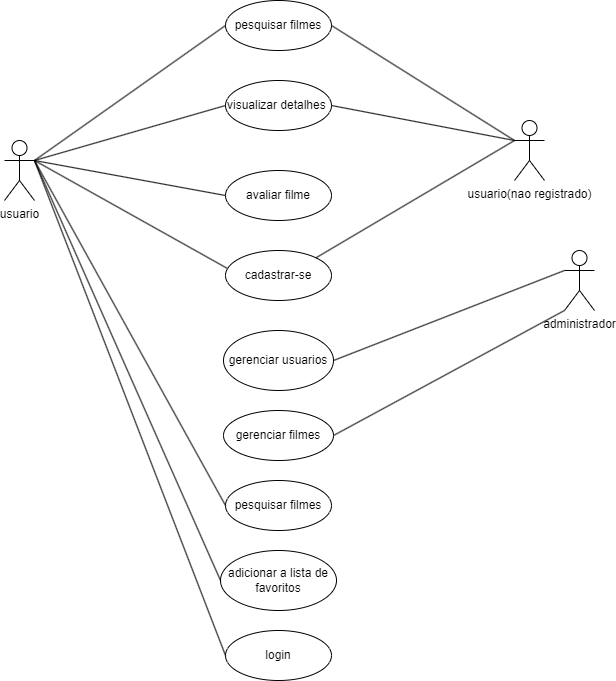

The diagram above was exported from draw.io. Its source (the exported page's mxGraphModel, read from the mxfile embedded in the PNG):
<mxGraphModel dx="1434" dy="790" grid="1" gridSize="10" guides="1" tooltips="1" connect="1" arrows="1" fold="1" page="1" pageScale="1" pageWidth="827" pageHeight="1169" math="0" shadow="0">
  <root>
    <mxCell id="0" />
    <mxCell id="1" parent="0" />
    <object label="usuario" usuario="" id="hlPHBNVFa9v-SzUzzSnK-1">
      <mxCell style="shape=umlActor;verticalLabelPosition=bottom;verticalAlign=top;html=1;outlineConnect=0;" vertex="1" parent="1">
        <mxGeometry x="90" y="210" width="30" height="60" as="geometry" />
      </mxCell>
    </object>
    <mxCell id="hlPHBNVFa9v-SzUzzSnK-2" value="usuario(nao registrado)&lt;br&gt;" style="shape=umlActor;verticalLabelPosition=bottom;verticalAlign=top;html=1;outlineConnect=0;" vertex="1" parent="1">
      <mxGeometry x="600" y="190" width="30" height="60" as="geometry" />
    </mxCell>
    <mxCell id="hlPHBNVFa9v-SzUzzSnK-3" value="administrador" style="shape=umlActor;verticalLabelPosition=bottom;verticalAlign=top;html=1;outlineConnect=0;" vertex="1" parent="1">
      <mxGeometry x="650" y="320" width="30" height="60" as="geometry" />
    </mxCell>
    <mxCell id="hlPHBNVFa9v-SzUzzSnK-8" value="pesquisar filmes" style="ellipse;whiteSpace=wrap;html=1;" vertex="1" parent="1">
      <mxGeometry x="311" y="70" width="106" height="50" as="geometry" />
    </mxCell>
    <mxCell id="hlPHBNVFa9v-SzUzzSnK-9" value="visualizar detalhes&amp;nbsp;" style="ellipse;whiteSpace=wrap;html=1;" vertex="1" parent="1">
      <mxGeometry x="311" y="150" width="106" height="50" as="geometry" />
    </mxCell>
    <mxCell id="hlPHBNVFa9v-SzUzzSnK-10" value="avaliar filme" style="ellipse;whiteSpace=wrap;html=1;" vertex="1" parent="1">
      <mxGeometry x="311" y="240" width="106" height="50" as="geometry" />
    </mxCell>
    <mxCell id="hlPHBNVFa9v-SzUzzSnK-11" value="adicionar a lista de favoritos" style="ellipse;whiteSpace=wrap;html=1;" vertex="1" parent="1">
      <mxGeometry x="306" y="620" width="116" height="60" as="geometry" />
    </mxCell>
    <mxCell id="hlPHBNVFa9v-SzUzzSnK-12" value="pesquisar filmes" style="ellipse;whiteSpace=wrap;html=1;" vertex="1" parent="1">
      <mxGeometry x="311" y="550" width="106" height="50" as="geometry" />
    </mxCell>
    <mxCell id="hlPHBNVFa9v-SzUzzSnK-13" value="gerenciar usuarios" style="ellipse;whiteSpace=wrap;html=1;" vertex="1" parent="1">
      <mxGeometry x="309" y="400" width="110" height="60" as="geometry" />
    </mxCell>
    <mxCell id="hlPHBNVFa9v-SzUzzSnK-14" value="gerenciar filmes" style="ellipse;whiteSpace=wrap;html=1;" vertex="1" parent="1">
      <mxGeometry x="309" y="480" width="110" height="50" as="geometry" />
    </mxCell>
    <mxCell id="hlPHBNVFa9v-SzUzzSnK-18" value="" style="endArrow=none;html=1;rounded=0;entryX=0;entryY=0.3333333333333333;entryDx=0;entryDy=0;entryPerimeter=0;exitX=1;exitY=0.5;exitDx=0;exitDy=0;" edge="1" parent="1" source="hlPHBNVFa9v-SzUzzSnK-13" target="hlPHBNVFa9v-SzUzzSnK-3">
      <mxGeometry width="50" height="50" relative="1" as="geometry">
        <mxPoint x="390" y="430" as="sourcePoint" />
        <mxPoint x="440" y="380" as="targetPoint" />
      </mxGeometry>
    </mxCell>
    <mxCell id="hlPHBNVFa9v-SzUzzSnK-21" value="" style="endArrow=none;html=1;rounded=0;entryX=1;entryY=0.5;entryDx=0;entryDy=0;exitX=0;exitY=1;exitDx=0;exitDy=0;exitPerimeter=0;" edge="1" parent="1" source="hlPHBNVFa9v-SzUzzSnK-3" target="hlPHBNVFa9v-SzUzzSnK-14">
      <mxGeometry width="50" height="50" relative="1" as="geometry">
        <mxPoint x="390" y="430" as="sourcePoint" />
        <mxPoint x="440" y="380" as="targetPoint" />
      </mxGeometry>
    </mxCell>
    <mxCell id="hlPHBNVFa9v-SzUzzSnK-23" value="login" style="ellipse;whiteSpace=wrap;html=1;" vertex="1" parent="1">
      <mxGeometry x="311" y="700" width="106" height="50" as="geometry" />
    </mxCell>
    <mxCell id="hlPHBNVFa9v-SzUzzSnK-24" value="cadastrar-se" style="ellipse;whiteSpace=wrap;html=1;" vertex="1" parent="1">
      <mxGeometry x="311" y="320" width="106" height="50" as="geometry" />
    </mxCell>
    <mxCell id="hlPHBNVFa9v-SzUzzSnK-25" value="" style="endArrow=none;html=1;rounded=0;entryX=0;entryY=0.5;entryDx=0;entryDy=0;" edge="1" parent="1" target="hlPHBNVFa9v-SzUzzSnK-8">
      <mxGeometry width="50" height="50" relative="1" as="geometry">
        <mxPoint x="120" y="230" as="sourcePoint" />
        <mxPoint x="170" y="180" as="targetPoint" />
      </mxGeometry>
    </mxCell>
    <mxCell id="hlPHBNVFa9v-SzUzzSnK-26" value="" style="endArrow=none;html=1;rounded=0;entryX=0;entryY=0.5;entryDx=0;entryDy=0;exitX=1;exitY=0.3333333333333333;exitDx=0;exitDy=0;exitPerimeter=0;" edge="1" parent="1" source="hlPHBNVFa9v-SzUzzSnK-1" target="hlPHBNVFa9v-SzUzzSnK-9">
      <mxGeometry width="50" height="50" relative="1" as="geometry">
        <mxPoint x="170" y="270" as="sourcePoint" />
        <mxPoint x="220" y="220" as="targetPoint" />
      </mxGeometry>
    </mxCell>
    <mxCell id="hlPHBNVFa9v-SzUzzSnK-27" value="" style="endArrow=none;html=1;rounded=0;exitX=1;exitY=0.3333333333333333;exitDx=0;exitDy=0;exitPerimeter=0;entryX=0;entryY=0.5;entryDx=0;entryDy=0;" edge="1" parent="1" source="hlPHBNVFa9v-SzUzzSnK-1" target="hlPHBNVFa9v-SzUzzSnK-10">
      <mxGeometry width="50" height="50" relative="1" as="geometry">
        <mxPoint x="170" y="270" as="sourcePoint" />
        <mxPoint x="220" y="220" as="targetPoint" />
      </mxGeometry>
    </mxCell>
    <mxCell id="hlPHBNVFa9v-SzUzzSnK-28" value="" style="endArrow=none;html=1;rounded=0;entryX=0;entryY=0.5;entryDx=0;entryDy=0;exitX=1;exitY=0.3333333333333333;exitDx=0;exitDy=0;exitPerimeter=0;" edge="1" parent="1" source="hlPHBNVFa9v-SzUzzSnK-1" target="hlPHBNVFa9v-SzUzzSnK-23">
      <mxGeometry width="50" height="50" relative="1" as="geometry">
        <mxPoint x="120" y="420" as="sourcePoint" />
        <mxPoint x="460" y="410" as="targetPoint" />
      </mxGeometry>
    </mxCell>
    <mxCell id="hlPHBNVFa9v-SzUzzSnK-29" value="" style="endArrow=none;html=1;rounded=0;exitX=1;exitY=0.3333333333333333;exitDx=0;exitDy=0;exitPerimeter=0;entryX=0;entryY=0.5;entryDx=0;entryDy=0;" edge="1" parent="1" source="hlPHBNVFa9v-SzUzzSnK-1" target="hlPHBNVFa9v-SzUzzSnK-12">
      <mxGeometry width="50" height="50" relative="1" as="geometry">
        <mxPoint x="190" y="500" as="sourcePoint" />
        <mxPoint x="240" y="450" as="targetPoint" />
      </mxGeometry>
    </mxCell>
    <mxCell id="hlPHBNVFa9v-SzUzzSnK-30" value="" style="endArrow=none;html=1;rounded=0;exitX=1;exitY=0.3333333333333333;exitDx=0;exitDy=0;exitPerimeter=0;entryX=0;entryY=0.5;entryDx=0;entryDy=0;" edge="1" parent="1" source="hlPHBNVFa9v-SzUzzSnK-1" target="hlPHBNVFa9v-SzUzzSnK-11">
      <mxGeometry width="50" height="50" relative="1" as="geometry">
        <mxPoint x="160" y="550" as="sourcePoint" />
        <mxPoint x="210" y="500" as="targetPoint" />
      </mxGeometry>
    </mxCell>
    <mxCell id="hlPHBNVFa9v-SzUzzSnK-31" value="" style="endArrow=none;html=1;rounded=0;exitX=0.019;exitY=0.36;exitDx=0;exitDy=0;exitPerimeter=0;" edge="1" parent="1" source="hlPHBNVFa9v-SzUzzSnK-24">
      <mxGeometry width="50" height="50" relative="1" as="geometry">
        <mxPoint x="90" y="360" as="sourcePoint" />
        <mxPoint x="120" y="230" as="targetPoint" />
      </mxGeometry>
    </mxCell>
    <mxCell id="hlPHBNVFa9v-SzUzzSnK-32" value="" style="endArrow=none;html=1;rounded=0;entryX=0;entryY=0.3333333333333333;entryDx=0;entryDy=0;entryPerimeter=0;exitX=1;exitY=0.5;exitDx=0;exitDy=0;" edge="1" parent="1" source="hlPHBNVFa9v-SzUzzSnK-8" target="hlPHBNVFa9v-SzUzzSnK-2">
      <mxGeometry width="50" height="50" relative="1" as="geometry">
        <mxPoint x="530" y="260" as="sourcePoint" />
        <mxPoint x="580" y="210" as="targetPoint" />
      </mxGeometry>
    </mxCell>
    <mxCell id="hlPHBNVFa9v-SzUzzSnK-33" value="" style="endArrow=none;html=1;rounded=0;entryX=0;entryY=0.3333333333333333;entryDx=0;entryDy=0;entryPerimeter=0;exitX=1;exitY=0;exitDx=0;exitDy=0;" edge="1" parent="1" source="hlPHBNVFa9v-SzUzzSnK-24" target="hlPHBNVFa9v-SzUzzSnK-2">
      <mxGeometry width="50" height="50" relative="1" as="geometry">
        <mxPoint x="470" y="230" as="sourcePoint" />
        <mxPoint x="610" y="220" as="targetPoint" />
        <Array as="points" />
      </mxGeometry>
    </mxCell>
    <mxCell id="hlPHBNVFa9v-SzUzzSnK-34" value="" style="endArrow=none;html=1;rounded=0;exitX=1;exitY=0.5;exitDx=0;exitDy=0;entryX=0;entryY=0.3333333333333333;entryDx=0;entryDy=0;entryPerimeter=0;" edge="1" parent="1" source="hlPHBNVFa9v-SzUzzSnK-9" target="hlPHBNVFa9v-SzUzzSnK-2">
      <mxGeometry width="50" height="50" relative="1" as="geometry">
        <mxPoint x="480" y="220" as="sourcePoint" />
        <mxPoint x="530" y="170" as="targetPoint" />
      </mxGeometry>
    </mxCell>
  </root>
</mxGraphModel>